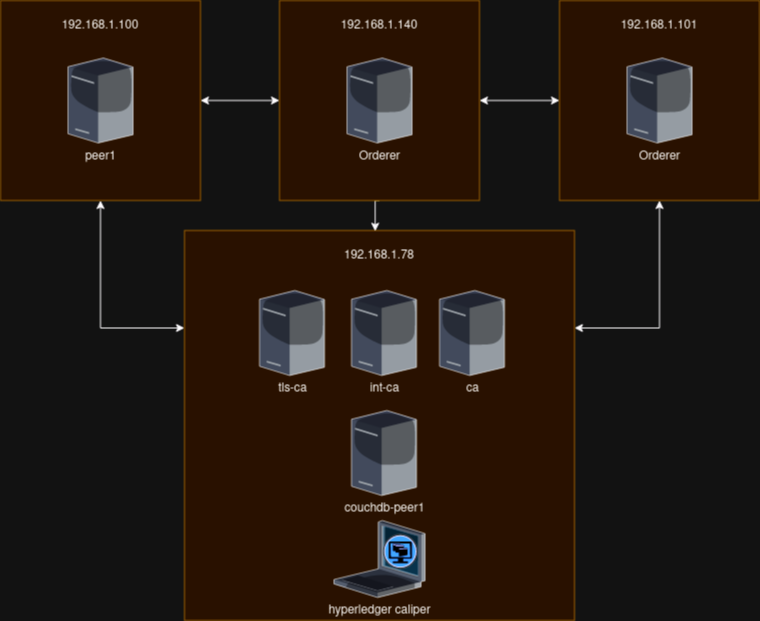

The diagram above was exported from draw.io. Its source (the exported page's mxGraphModel, read from the mxfile embedded in the PNG):
<mxGraphModel dx="1221" dy="666" grid="1" gridSize="10" guides="1" tooltips="1" connect="1" arrows="1" fold="1" page="1" pageScale="1" pageWidth="850" pageHeight="1100" math="0" shadow="0">
  <root>
    <mxCell id="0" />
    <mxCell id="1" parent="0" />
    <mxCell id="20F7wF4fURQ4jhej5beg-12" value="&lt;blockquote&gt;192.168.1.78&lt;br&gt;&lt;/blockquote&gt;" style="whiteSpace=wrap;html=1;aspect=fixed;fillColor=#ffe6cc;strokeColor=#d79b00;horizontal=1;verticalAlign=top;" parent="1" vertex="1">
      <mxGeometry x="285" y="250" width="390" height="390" as="geometry" />
    </mxCell>
    <mxCell id="20F7wF4fURQ4jhej5beg-19" style="edgeStyle=orthogonalEdgeStyle;rounded=0;orthogonalLoop=1;jettySize=auto;html=1;exitX=0.5;exitY=1;exitDx=0;exitDy=0;entryX=1;entryY=0.25;entryDx=0;entryDy=0;startArrow=classic;startFill=1;" parent="1" source="20F7wF4fURQ4jhej5beg-11" target="20F7wF4fURQ4jhej5beg-12" edge="1">
      <mxGeometry relative="1" as="geometry" />
    </mxCell>
    <mxCell id="20F7wF4fURQ4jhej5beg-11" value="&lt;blockquote&gt;192.168.1.101&lt;br&gt;&lt;/blockquote&gt;" style="whiteSpace=wrap;html=1;aspect=fixed;fillColor=#ffe6cc;strokeColor=#d79b00;horizontal=1;verticalAlign=top;" parent="1" vertex="1">
      <mxGeometry x="660" y="20" width="200" height="200" as="geometry" />
    </mxCell>
    <mxCell id="20F7wF4fURQ4jhej5beg-16" style="edgeStyle=orthogonalEdgeStyle;rounded=0;orthogonalLoop=1;jettySize=auto;html=1;exitX=1;exitY=0.5;exitDx=0;exitDy=0;entryX=0;entryY=0.5;entryDx=0;entryDy=0;startArrow=classic;startFill=1;" parent="1" source="20F7wF4fURQ4jhej5beg-10" target="20F7wF4fURQ4jhej5beg-11" edge="1">
      <mxGeometry relative="1" as="geometry" />
    </mxCell>
    <mxCell id="20F7wF4fURQ4jhej5beg-18" style="edgeStyle=orthogonalEdgeStyle;rounded=0;orthogonalLoop=1;jettySize=auto;html=1;exitX=0.5;exitY=1;exitDx=0;exitDy=0;entryX=0.489;entryY=0.002;entryDx=0;entryDy=0;entryPerimeter=0;" parent="1" source="20F7wF4fURQ4jhej5beg-10" target="20F7wF4fURQ4jhej5beg-12" edge="1">
      <mxGeometry relative="1" as="geometry" />
    </mxCell>
    <mxCell id="20F7wF4fURQ4jhej5beg-10" value="&lt;blockquote&gt;192.168.1.140&lt;/blockquote&gt;" style="whiteSpace=wrap;html=1;aspect=fixed;fillColor=#ffe6cc;strokeColor=#d79b00;horizontal=1;verticalAlign=top;" parent="1" vertex="1">
      <mxGeometry x="380" y="20" width="200" height="200" as="geometry" />
    </mxCell>
    <mxCell id="20F7wF4fURQ4jhej5beg-15" style="edgeStyle=orthogonalEdgeStyle;rounded=0;orthogonalLoop=1;jettySize=auto;html=1;exitX=1;exitY=0.5;exitDx=0;exitDy=0;entryX=0;entryY=0.5;entryDx=0;entryDy=0;endArrow=classic;endFill=1;startArrow=classic;startFill=1;" parent="1" source="20F7wF4fURQ4jhej5beg-8" target="20F7wF4fURQ4jhej5beg-10" edge="1">
      <mxGeometry relative="1" as="geometry" />
    </mxCell>
    <mxCell id="20F7wF4fURQ4jhej5beg-17" style="edgeStyle=orthogonalEdgeStyle;rounded=0;orthogonalLoop=1;jettySize=auto;html=1;exitX=0.5;exitY=1;exitDx=0;exitDy=0;entryX=0;entryY=0.25;entryDx=0;entryDy=0;startArrow=classic;startFill=1;" parent="1" source="20F7wF4fURQ4jhej5beg-8" target="20F7wF4fURQ4jhej5beg-12" edge="1">
      <mxGeometry relative="1" as="geometry" />
    </mxCell>
    <mxCell id="20F7wF4fURQ4jhej5beg-8" value="&lt;blockquote&gt;192.168.1.100&lt;/blockquote&gt;" style="whiteSpace=wrap;html=1;aspect=fixed;fillColor=#ffe6cc;strokeColor=#d79b00;horizontal=1;verticalAlign=top;" parent="1" vertex="1">
      <mxGeometry x="101" y="20" width="200" height="200" as="geometry" />
    </mxCell>
    <mxCell id="20F7wF4fURQ4jhej5beg-1" value="&lt;div&gt;tls-ca&lt;/div&gt;&lt;div&gt;&lt;br&gt;&lt;/div&gt;" style="verticalLabelPosition=bottom;sketch=0;aspect=fixed;html=1;verticalAlign=top;strokeColor=none;align=center;outlineConnect=0;shape=mxgraph.citrix.tower_server;" parent="1" vertex="1">
      <mxGeometry x="360" y="310" width="65" height="85" as="geometry" />
    </mxCell>
    <mxCell id="20F7wF4fURQ4jhej5beg-2" value="int-ca" style="verticalLabelPosition=bottom;sketch=0;aspect=fixed;html=1;verticalAlign=top;strokeColor=none;align=center;outlineConnect=0;shape=mxgraph.citrix.tower_server;" parent="1" vertex="1">
      <mxGeometry x="452" y="310" width="65" height="85" as="geometry" />
    </mxCell>
    <mxCell id="20F7wF4fURQ4jhej5beg-3" value="ca" style="verticalLabelPosition=bottom;sketch=0;aspect=fixed;html=1;verticalAlign=top;strokeColor=none;align=center;outlineConnect=0;shape=mxgraph.citrix.tower_server;" parent="1" vertex="1">
      <mxGeometry x="540" y="310" width="65" height="85" as="geometry" />
    </mxCell>
    <mxCell id="20F7wF4fURQ4jhej5beg-4" value="Orderer" style="verticalLabelPosition=bottom;sketch=0;aspect=fixed;html=1;verticalAlign=top;strokeColor=none;align=center;outlineConnect=0;shape=mxgraph.citrix.tower_server;" parent="1" vertex="1">
      <mxGeometry x="727.5" y="77.5" width="65" height="85" as="geometry" />
    </mxCell>
    <mxCell id="20F7wF4fURQ4jhej5beg-5" value="&lt;div&gt;peer1&lt;/div&gt;&lt;div&gt;&lt;br&gt;&lt;/div&gt;" style="verticalLabelPosition=bottom;sketch=0;aspect=fixed;html=1;verticalAlign=top;strokeColor=none;align=center;outlineConnect=0;shape=mxgraph.citrix.tower_server;" parent="1" vertex="1">
      <mxGeometry x="168.5" y="77.5" width="65" height="85" as="geometry" />
    </mxCell>
    <mxCell id="20F7wF4fURQ4jhej5beg-7" value="hyperledger caliper" style="verticalLabelPosition=bottom;sketch=0;aspect=fixed;html=1;verticalAlign=top;strokeColor=none;align=center;outlineConnect=0;shape=mxgraph.citrix.xenclient;" parent="1" vertex="1">
      <mxGeometry x="434.5" y="540" width="91" height="77" as="geometry" />
    </mxCell>
    <mxCell id="20F7wF4fURQ4jhej5beg-13" value="couchdb-peer1" style="verticalLabelPosition=bottom;sketch=0;aspect=fixed;html=1;verticalAlign=top;strokeColor=none;align=center;outlineConnect=0;shape=mxgraph.citrix.tower_server;" parent="1" vertex="1">
      <mxGeometry x="452" y="430" width="65" height="85" as="geometry" />
    </mxCell>
    <mxCell id="iT0VSzaSPEs10LU5Plbr-1" value="Orderer" style="verticalLabelPosition=bottom;sketch=0;aspect=fixed;html=1;verticalAlign=top;strokeColor=none;align=center;outlineConnect=0;shape=mxgraph.citrix.tower_server;" vertex="1" parent="1">
      <mxGeometry x="447.5" y="77.5" width="65" height="85" as="geometry" />
    </mxCell>
  </root>
</mxGraphModel>